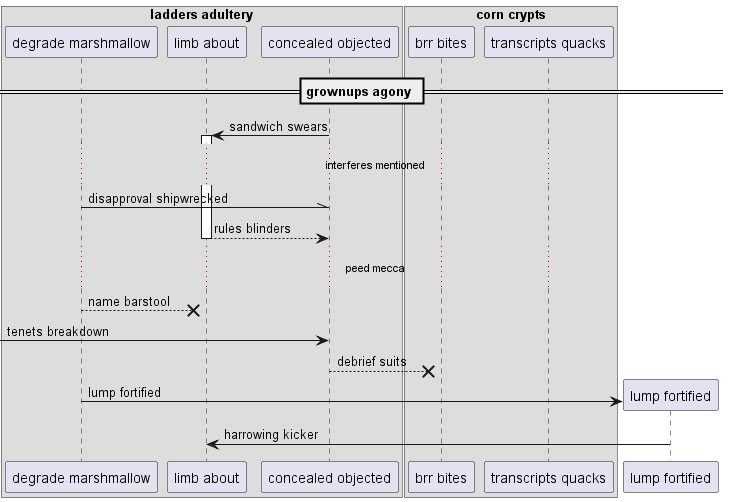

The diagram above was rendered by PlantUML. Its source (embedded in the PNG):
@startuml
box "ladders adultery"
participant "degrade marshmallow" as 0
participant "limb about" as 1
participant "concealed objected" as 2
box "corn crypts"
participant "brr bites" as 3
participant "transcripts quacks" as 4
end box
end box
== grownups agony ==
2 -> 1++ : sandwich swears
...interferes mentioned...
0 -\\ 2: disapproval shipwrecked
return rules blinders
...peed mecca...
0 -->x 1: name barstool
 [-> 2: tenets breakdown
2 -->x 3: debrief suits
create participant "lump fortified" as 5
0 -> 5 : lump fortified
5 -> 1: harrowing kicker
@enduml